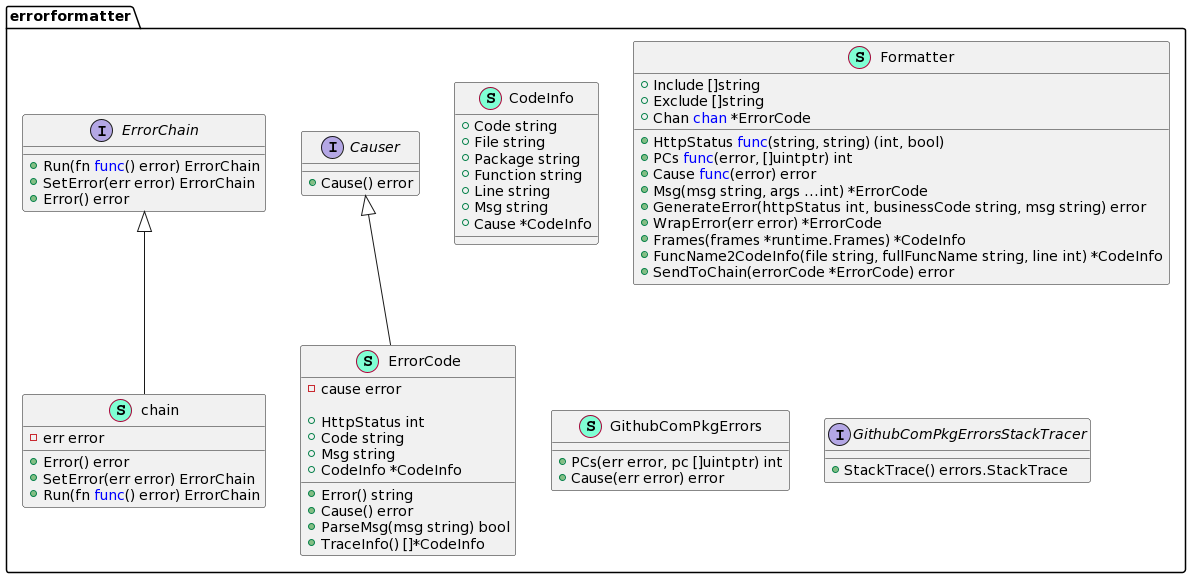

The diagram above was rendered by PlantUML. Its source (embedded in the PNG):
@startuml
namespace errorformatter {
    interface Causer  {
        + Cause() error

    }
    class CodeInfo << (S,Aquamarine) >> {
        + Code string
        + File string
        + Package string
        + Function string
        + Line string
        + Msg string
        + Cause *CodeInfo

    }
    interface ErrorChain  {
        + Run(fn <font color=blue>func</font>() error) ErrorChain
        + SetError(err error) ErrorChain
        + Error() error

    }
    class ErrorCode << (S,Aquamarine) >> {
        - cause error

        + HttpStatus int
        + Code string
        + Msg string
        + CodeInfo *CodeInfo

        + Error() string
        + Cause() error
        + ParseMsg(msg string) bool
        + TraceInfo() []*CodeInfo

    }
    class Formatter << (S,Aquamarine) >> {
        + Include []string
        + Exclude []string
        + HttpStatus <font color=blue>func</font>(string, string) (int, bool)
        + PCs <font color=blue>func</font>(error, []uintptr) int
        + Cause <font color=blue>func</font>(error) error
        + Chan <font color=blue>chan</font> *ErrorCode

        + Msg(msg string, args ...int) *ErrorCode
        + GenerateError(httpStatus int, businessCode string, msg string) error
        + WrapError(err error) *ErrorCode
        + Frames(frames *runtime.Frames) *CodeInfo
        + FuncName2CodeInfo(file string, fullFuncName string, line int) *CodeInfo
        + SendToChain(errorCode *ErrorCode) error

    }
    class GithubComPkgErrors << (S,Aquamarine) >> {
        + PCs(err error, pc []uintptr) int
        + Cause(err error) error

    }
    interface GithubComPkgErrorsStackTracer  {
        + StackTrace() errors.StackTrace

    }
    class chain << (S,Aquamarine) >> {
        - err error

        + Error() error
        + SetError(err error) ErrorChain
        + Run(fn <font color=blue>func</font>() error) ErrorChain

    }
}

"errorformatter.Causer" <|-- "errorformatter.ErrorCode"
"errorformatter.ErrorChain" <|-- "errorformatter.chain"
@enduml